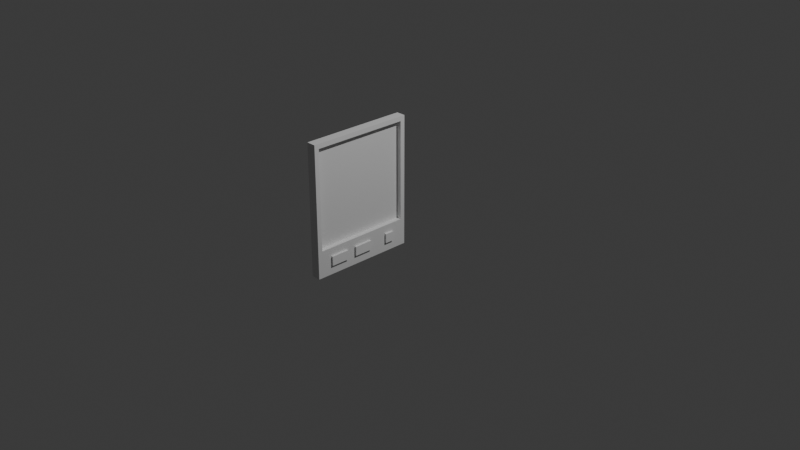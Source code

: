 # Source: 39_wallScreen.blend  (saved by Blender 5.2.44; exported with 4.5.12 LTS)
import bpy
from mathutils import Matrix  # noqa: F401  (used for matrix-valued properties, if any)

bpy.ops.wm.read_factory_settings(use_empty=True)
scene = bpy.context.scene
scene.name = 'Scene'

# ---- collections
col_collection = bpy.data.collections.new('Collection'); scene.collection.children.link(col_collection)

# ---- materials (node trees are filled in below, after node groups)
mat_material = bpy.data.materials.new('Material')
mat_material.alpha_threshold = 0.0
mat_material.use_backface_culling_lightprobe_volume = False
mat_material.roughness = 0.5
mat_material.line_color = (0.0, 0.0, 0.0, 1.0)

# ---- material node trees
mat_material.use_nodes = True; mat_material.node_tree.nodes.clear()
_N = mat_material.node_tree.nodes; _L = mat_material.node_tree.links
n0 = _N.new('ShaderNodeOutputMaterial'); n0.name = 'Material Output'; n0.location = (200, 100)
n1 = _N.new('ShaderNodeBsdfPrincipled'); n1.name = 'Principled BSDF'; n1.location = (-200, 100)
n1.inputs[10].default_value = 0.005
_L.new(n1.outputs[0], n0.inputs[0])
n0.is_active_output = True

# ---- world
world_world = bpy.data.worlds.new('World'); scene.world = world_world
world_world.use_nodes = True; world_world.node_tree.nodes.clear()
_N = world_world.node_tree.nodes; _L = world_world.node_tree.links
n0 = _N.new('ShaderNodeOutputWorld'); n0.name = 'World Output'; n0.location = (200, 100)
n1 = _N.new('ShaderNodeBackground'); n1.name = 'Background'; n1.location = (-200, 100)
n1.inputs[0].default_value = (0.05088, 0.05088, 0.05088, 1.0)
_L.new(n1.outputs[0], n0.inputs[0])
n0.is_active_output = True
world_world.color = (0.05088, 0.05088, 0.05088)
world_world.sun_shadow_jitter_overblur = 0.0

# ---- cameras
cam_camera = bpy.data.cameras.new('Camera')
cam_camera.clip_end = 100.0
cam_camera.ortho_scale = 7.314

# ---- lights
light_light = bpy.data.lights.new('Light', 'POINT')
light_light.energy = 1000.0
light_light.shadow_soft_size = 0.1

# ---- meshes
me_cube = bpy.data.meshes.new('Cube')
me_cube.from_pydata([(0.04186, 0.553, 0.637), (-0.00814, -0.527, -0.473), (0.04186, 0.553, -0.763), (-0.00814, -0.527, 0.587), (0.04186, -0.577, 0.637), (-0.00814, 0.503, -0.473), (0.04186, -0.577, -0.763), (-0.00814, 0.503, 0.587), (-0.05814, 0.553, 0.637), (-0.05814, 0.553, -0.763), (-0.05814, -0.577, 0.637), (-0.05814, -0.577, -0.763), (0.04186, 0.553, 0.587), (-0.05814, -0.577, 0.587), (0.04186, -0.577, 0.587), (-0.05814, 0.553, 0.587), (0.04186, 0.553, -0.473), (0.04186, -0.577, -0.473), (-0.05814, 0.553, -0.473), (-0.05814, -0.577, -0.473), (-0.05814, -0.527, -0.763), (0.04186, -0.527, 0.637), (-0.05814, -0.527, 0.637), (0.04186, -0.527, -0.763), (0.04186, -0.527, 0.587), (-0.05814, -0.527, 0.587), (-0.05814, -0.527, -0.473), (0.04186, -0.527, -0.473), (-0.05814, 0.503, 0.637), (0.04186, 0.503, -0.763), (-0.05814, 0.503, 0.587), (-0.05814, 0.503, -0.473), (-0.05814, 0.503, -0.763), (0.04186, 0.503, 0.637), (0.04186, 0.503, 0.587), (0.04186, -0.527, -0.473), (0.04186, -0.527, -0.473), (0.04186, 0.503, -0.473), (0.04186, -0.527, 0.587), (0.04186, 0.503, 0.587), (0.04186, 0.503, 0.587), (0.04186, 0.503, -0.473), (0.04186, 0.503, -0.473)], [], [(21, 22, 10, 4), (14, 4, 10, 13), (30, 28, 8, 15), (20, 23, 6, 11), (24, 21, 4, 14), (15, 8, 0, 12), (18, 15, 12, 16), (27, 24, 14, 17), (31, 30, 15, 18), (17, 14, 13, 19), (6, 17, 19, 11), (32, 31, 18, 9), (23, 27, 17, 6), (9, 18, 16, 2), (27, 23, 29, 37, 35, 36), (11, 19, 26, 20), (19, 13, 25, 26), (39, 34, 24, 27, 36, 38), (34, 33, 21, 24), (32, 29, 23, 20), (13, 10, 22, 25), (33, 28, 22, 21), (0, 8, 28, 33), (9, 2, 29, 32), (12, 0, 33, 34), (41, 16, 12, 34, 39, 40), (29, 2, 16, 41, 42, 37), (20, 26, 31, 32), (26, 25, 30, 31), (25, 22, 28, 30), (1, 5, 7, 3), (40, 7, 5, 42, 41), (1, 3, 38, 36, 35), (42, 5, 1, 35, 37), (3, 7, 40, 39, 38)])
_uv = me_cube.uv_layers.new(name='UVMap')
_uv.uv.foreach_set('vector', [0.625, 0.725, 0.875, 0.725, 0.875, 0.75, 0.625, 0.75, 0.6, 0.75, 0.625, 0.75, 0.625, 1.0, 0.6, 1.0, 0.6, 0.2275, 0.625, 0.2275, 0.625, 0.25, 0.6, 0.25, 0.125, 0.725, 0.375, 0.725, 0.375, 0.75, 0.125, 0.75, 0.6, 0.725, 0.625, 0.725, 0.625, 0.75, 0.6, 0.75, 0.6, 0.25, 0.625, 0.25, 0.625, 0.5, 0.6, 0.5, 0.4313, 0.25, 0.6, 0.25, 0.6, 0.5, 0.4313, 0.5, 0.4312, 0.725, 0.6, 0.725, 0.6, 0.75, 0.4312, 0.75, 0.4313, 0.2275, 0.6, 0.2275, 0.6, 0.25, 0.4313, 0.25, 0.4312, 0.75, 0.6, 0.75, 0.6, 1.0, 0.4313, 1.0, 0.375, 0.75, 0.4312, 0.75, 0.4313, 1.0, 0.375, 1.0, 0.375, 0.2275, 0.4313, 0.2275, 0.4313, 0.25, 0.375, 0.25, 0.375, 0.725, 0.4312, 0.725, 0.4312, 0.75, 0.375, 0.75, 0.375, 0.25, 0.4313, 0.25, 0.4313, 0.5, 0.375, 0.5, 0.4312, 0.725, 0.375, 0.725, 0.375, 0.5225, 0.4312, 0.5225, 0.4312, 0.725, 0.4312, 0.725, 0.375, 0.0, 0.4313, 0.0, 0.4313, 0.025, 0.375, 0.025, 0.4313, 0.0, 0.6, 0.0, 0.6, 0.025, 0.4313, 0.025, 0.6, 0.5225, 0.6, 0.5225, 0.6, 0.725, 0.4312, 0.725, 0.4312, 0.725, 0.6, 0.725, 0.6, 0.5225, 0.625, 0.5225, 0.625, 0.725, 0.6, 0.725, 0.125, 0.5225, 0.375, 0.5225, 0.375, 0.725, 0.125, 0.725, 0.6, 0.0, 0.625, 0.0, 0.625, 0.025, 0.6, 0.025, 0.625, 0.5225, 0.875, 0.5225, 0.875, 0.725, 0.625, 0.725, 0.625, 0.5, 0.875, 0.5, 0.875, 0.5225, 0.625, 0.5225, 0.125, 0.5, 0.375, 0.5, 0.375, 0.5225, 0.125, 0.5225, 0.6, 0.5, 0.625, 0.5, 0.625, 0.5225, 0.6, 0.5225, 0.4312, 0.5225, 0.4313, 0.5, 0.6, 0.5, 0.6, 0.5225, 0.6, 0.5225, 0.6, 0.5225, 0.375, 0.5225, 0.375, 0.5, 0.4313, 0.5, 0.4312, 0.5225, 0.4312, 0.5225, 0.4312, 0.5225, 0.375, 0.025, 0.4313, 0.025, 0.4313, 0.2275, 0.375, 0.2275, 0.4313, 0.025, 0.6, 0.025, 0.6, 0.2275, 0.4313, 0.2275, 0.6, 0.025, 0.625, 0.025, 0.625, 0.2275, 0.6, 0.2275, 0.375, 0.0, 0.375, 0.25, 0.625, 0.25, 0.625, 0.0, 0.625, 0.3333, 0.625, 0.25, 0.375, 0.25, 0.375, 0.3333, 0.375, 0.3333, 0.375, 1.0, 0.625, 1.0, 0.625, 0.9167, 0.375, 0.9167, 0.375, 0.9167, 0.2083, 0.5, 0.125, 0.5, 0.125, 0.75, 0.2083, 0.75, 0.2083, 0.5, 0.875, 0.75, 0.875, 0.5, 0.7917, 0.5, 0.7917, 0.5, 0.7917, 0.75])
me_cube.materials.append(mat_material)
me_cube.materials.append(None)
me_cube.use_mirror_vertex_groups = False
me_cube.update()
me_cube_002 = bpy.data.meshes.new('Cube.002')
me_cube_002.from_pydata([(-0.01, -0.1, -0.05), (-0.01, -0.1, 0.05), (-0.01, 0.1, -0.05), (-0.01, 0.1, 0.05), (0.01, -0.1, -0.05), (0.01, -0.1, 0.05), (0.01, 0.1, -0.05), (0.01, 0.1, 0.05)], [], [(0, 1, 3, 2), (2, 3, 7, 6), (6, 7, 5, 4), (4, 5, 1, 0), (2, 6, 4, 0), (7, 3, 1, 5)])
_uv = me_cube_002.uv_layers.new(name='UVMap')
_uv.uv.foreach_set('vector', [0.375, 0.0, 0.625, 0.0, 0.625, 0.25, 0.375, 0.25, 0.375, 0.25, 0.625, 0.25, 0.625, 0.5, 0.375, 0.5, 0.375, 0.5, 0.625, 0.5, 0.625, 0.75, 0.375, 0.75, 0.375, 0.75, 0.625, 0.75, 0.625, 1.0, 0.375, 1.0, 0.125, 0.5, 0.375, 0.5, 0.375, 0.75, 0.125, 0.75, 0.625, 0.5, 0.875, 0.5, 0.875, 0.75, 0.625, 0.75])
me_cube_002.update()
me_cube_003 = bpy.data.meshes.new('Cube.003')
me_cube_003.from_pydata([(-0.01, -0.1, -0.05), (-0.01, -0.1, 0.05), (-0.01, 0.1, -0.05), (-0.01, 0.1, 0.05), (0.01, -0.1, -0.05), (0.01, -0.1, 0.05), (0.01, 0.1, -0.05), (0.01, 0.1, 0.05)], [], [(0, 1, 3, 2), (2, 3, 7, 6), (6, 7, 5, 4), (4, 5, 1, 0), (2, 6, 4, 0), (7, 3, 1, 5)])
_uv = me_cube_003.uv_layers.new(name='UVMap')
_uv.uv.foreach_set('vector', [0.375, 0.0, 0.625, 0.0, 0.625, 0.25, 0.375, 0.25, 0.375, 0.25, 0.625, 0.25, 0.625, 0.5, 0.375, 0.5, 0.375, 0.5, 0.625, 0.5, 0.625, 0.75, 0.375, 0.75, 0.375, 0.75, 0.625, 0.75, 0.625, 1.0, 0.375, 1.0, 0.125, 0.5, 0.375, 0.5, 0.375, 0.75, 0.125, 0.75, 0.625, 0.5, 0.875, 0.5, 0.875, 0.75, 0.625, 0.75])
me_cube_003.update()
me_cube_004 = bpy.data.meshes.new('Cube.004')
me_cube_004.from_pydata([(-0.01, -0.05, -0.05), (-0.01, -0.05, 0.05), (-0.01, 0.05, -0.05), (-0.01, 0.05, 0.05), (0.01, -0.05, -0.05), (0.01, -0.05, 0.05), (0.01, 0.05, -0.05), (0.01, 0.05, 0.05)], [], [(0, 1, 3, 2), (2, 3, 7, 6), (6, 7, 5, 4), (4, 5, 1, 0), (2, 6, 4, 0), (7, 3, 1, 5)])
_uv = me_cube_004.uv_layers.new(name='UVMap')
_uv.uv.foreach_set('vector', [0.375, 0.0, 0.625, 0.0, 0.625, 0.25, 0.375, 0.25, 0.375, 0.25, 0.625, 0.25, 0.625, 0.5, 0.375, 0.5, 0.375, 0.5, 0.625, 0.5, 0.625, 0.75, 0.375, 0.75, 0.375, 0.75, 0.625, 0.75, 0.625, 1.0, 0.375, 1.0, 0.125, 0.5, 0.375, 0.5, 0.375, 0.75, 0.125, 0.75, 0.625, 0.5, 0.875, 0.5, 0.875, 0.75, 0.625, 0.75])
me_cube_004.update()

# ---- objects
ob_cube = bpy.data.objects.new('Cube', me_cube)
ob_light = bpy.data.objects.new('Light', light_light)
ob_camera = bpy.data.objects.new('Camera', cam_camera)
ob_empty = bpy.data.objects.new('Empty', None)
ob_cube_001 = bpy.data.objects.new('Cube.001', me_cube_002)
ob_cube_002 = bpy.data.objects.new('Cube.002', me_cube_003)
ob_cube_003 = bpy.data.objects.new('Cube.003', me_cube_004)

# ---- transforms, parenting, visibility, modifiers, constraints
ob_cube.location = (-0.04186, -0.483, 0.463)
ob_cube.lock_rotations_4d = False
ob_cube.empty_display_type = 'ARROWS'
ob_cube.lineart.crease_threshold = 0.0
ob_light.location = (4.076, 1.005, 5.904)
ob_light.rotation_euler = (0.6503, 0.05522, 1.866)
ob_light.lock_rotations_4d = False
ob_light.empty_display_type = 'ARROWS'
ob_light.color = (0.0, 0.0, 0.0, 0.0)
ob_light.lineart.crease_threshold = 0.0
ob_camera.location = (7.359, -6.926, 4.958)
ob_camera.rotation_euler = (1.109, 0.0, 0.8149)
ob_camera.lock_rotations_4d = False
ob_camera.empty_display_type = 'ARROWS'
ob_camera.color = (0.0, 0.0, 0.0, 0.0)
ob_camera.display_type = 'WIRE'
ob_camera.lineart.crease_threshold = 0.0
ob_empty.location = (-0.03824, -0.4936, 0.5178)
ob_empty.rotation_euler = (1.571, 2.22e-16, 1.571)
ob_empty.scale = (0.194, 0.194, 0.194)
ob_empty.empty_display_type = 'IMAGE'
ob_empty.empty_display_size = 5.0
ob_cube_001.parent = ob_cube
ob_cube_001.matrix_parent_inverse = Matrix(((1.0, -0.0, 0.0, 0.04186), (-0.0, 1.0, -0.0, 0.483), (-0.0, 0.0, 1.0, -0.463), (-0.0, 0.0, -0.0, 1.0)))
ob_cube_001.location = (0.01, -0.8, -0.15)
ob_cube_002.parent = ob_cube
ob_cube_002.matrix_parent_inverse = Matrix(((1.0, -0.0, 0.0, 0.04186), (-0.0, 1.0, -0.0, 0.483), (-0.0, 0.0, 1.0, -0.463), (-0.0, 0.0, -0.0, 1.0)))
ob_cube_002.location = (0.01, -0.5, -0.15)
ob_cube_003.parent = ob_cube
ob_cube_003.matrix_parent_inverse = Matrix(((1.0, -0.0, 0.0, 0.04186), (-0.0, 1.0, -0.0, 0.483), (-0.0, 0.0, 1.0, -0.463), (-0.0, 0.0, -0.0, 1.0)))
ob_cube_003.location = (0.01, -0.15, -0.15)

# ---- collection membership
col_collection.objects.link(ob_cube)
col_collection.objects.link(ob_light)
col_collection.objects.link(ob_camera)
col_collection.objects.link(ob_empty)
col_collection.objects.link(ob_cube_001)
col_collection.objects.link(ob_cube_002)
col_collection.objects.link(ob_cube_003)

# ---- scene / render settings (as saved in the file)
scene.camera = ob_camera
scene.frame_start = 1; scene.frame_end = 250; scene.frame_set(1)
scene.render.engine = 'BLENDER_EEVEE_NEXT'
scene.render.bake_bias = 0.0
scene.render.bake_samples = 0
scene.render.compositor_device = 'GPU'
scene.eevee.use_volume_custom_range = False
scene.eevee.fast_gi_thickness_near = 0.1
scene.eevee.fast_gi_thickness_far = 0.0
scene.eevee.ray_tracing_options.screen_trace_thickness = 0.1
bpy.context.view_layer.update()
